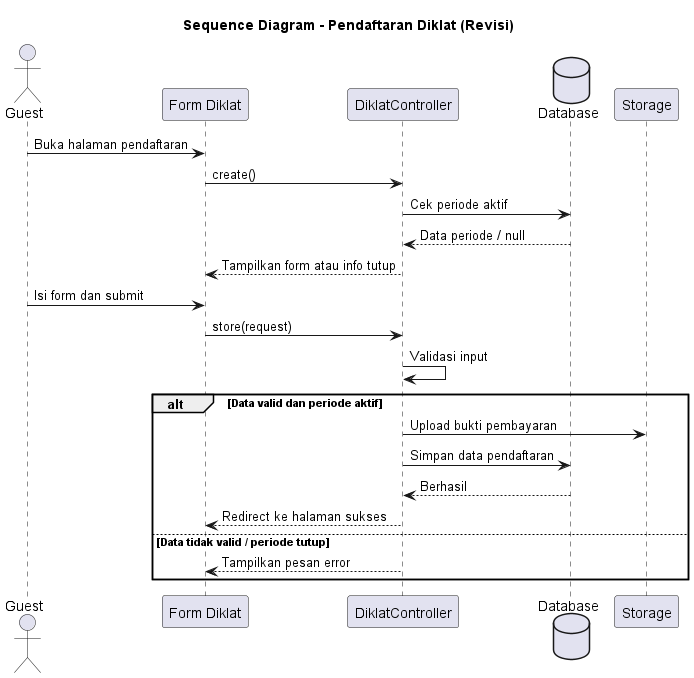

The diagram above was rendered by PlantUML. Its source (embedded in the PNG):
@startuml Diklat_Revisi_Sequence

title Sequence Diagram - Pendaftaran Diklat (Revisi)

actor Guest
participant "Form Diklat" as Form
participant "DiklatController" as Controller
database "Database" as DB
participant "Storage" as Storage

Guest -> Form: Buka halaman pendaftaran
Form -> Controller: create()
Controller -> DB: Cek periode aktif
DB --> Controller: Data periode / null
Controller --> Form: Tampilkan form atau info tutup

Guest -> Form: Isi form dan submit
Form -> Controller: store(request)
Controller -> Controller: Validasi input

alt Data valid dan periode aktif
  Controller -> Storage: Upload bukti pembayaran
  Controller -> DB: Simpan data pendaftaran
  DB --> Controller: Berhasil
  Controller --> Form: Redirect ke halaman sukses
else Data tidak valid / periode tutup
  Controller --> Form: Tampilkan pesan error
end

@enduml